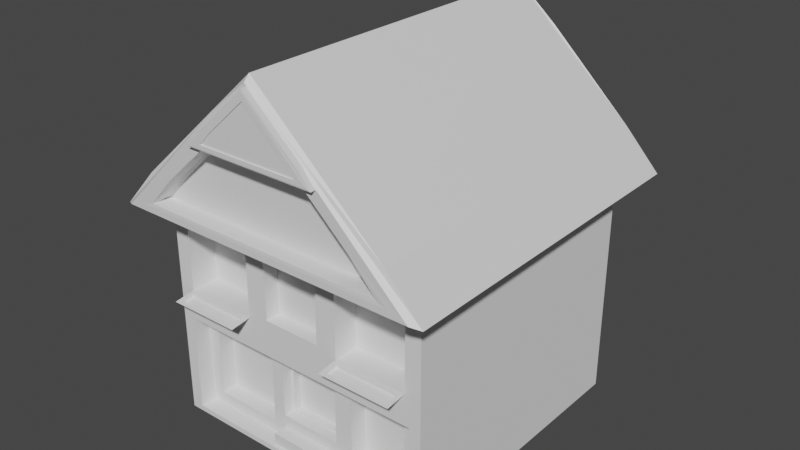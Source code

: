# Source: House.blend  (saved by Blender 2.82.7; exported with 4.5.12 LTS)
import bpy
from mathutils import Matrix  # noqa: F401  (used for matrix-valued properties, if any)

bpy.ops.wm.read_factory_settings(use_empty=True)
scene = bpy.context.scene
scene.name = 'Scene'

# ---- collections
col_collection = bpy.data.collections.new('Collection'); scene.collection.children.link(col_collection)

# ---- materials (node trees are filled in below, after node groups)
mat_roofdeco = bpy.data.materials.new('RoofDeco')
mat_roofdeco.use_transparent_shadow = False
mat_house = bpy.data.materials.new('House')
mat_house.use_transparent_shadow = False
mat_roof = bpy.data.materials.new('Roof')
mat_roof.use_transparent_shadow = False

# ---- material node trees
mat_roofdeco.use_nodes = True; mat_roofdeco.node_tree.nodes.clear()
_N = mat_roofdeco.node_tree.nodes; _L = mat_roofdeco.node_tree.links
n0 = _N.new('ShaderNodeOutputMaterial'); n0.name = 'Material Output'; n0.location = (300, 300)
n1 = _N.new('ShaderNodeBsdfPrincipled'); n1.name = 'Principled BSDF'; n1.location = (10, 300)
n1.distribution = 'GGX'
n1.subsurface_method = 'BURLEY'
n1.inputs[3].default_value = 1.45
n1.inputs[27].default_value = (0.0, 0.0, 0.0, 1.0)
n1.inputs[28].default_value = 1.0
_L.new(n1.outputs[0], n0.inputs[0])
n0.is_active_output = True
mat_house.use_nodes = True; mat_house.node_tree.nodes.clear()
_N = mat_house.node_tree.nodes; _L = mat_house.node_tree.links
n0 = _N.new('ShaderNodeOutputMaterial'); n0.name = 'Material Output'; n0.location = (300, 300)
n1 = _N.new('ShaderNodeBsdfPrincipled'); n1.name = 'Principled BSDF'; n1.location = (10, 300)
n1.distribution = 'GGX'
n1.subsurface_method = 'BURLEY'
n1.inputs[3].default_value = 1.45
n1.inputs[27].default_value = (0.0, 0.0, 0.0, 1.0)
n1.inputs[28].default_value = 1.0
_L.new(n1.outputs[0], n0.inputs[0])
n0.is_active_output = True
mat_roof.use_nodes = True; mat_roof.node_tree.nodes.clear()
_N = mat_roof.node_tree.nodes; _L = mat_roof.node_tree.links
n0 = _N.new('ShaderNodeOutputMaterial'); n0.name = 'Material Output'; n0.location = (300, 300)
n1 = _N.new('ShaderNodeBsdfPrincipled'); n1.name = 'Principled BSDF'; n1.location = (10, 300)
n1.distribution = 'GGX'
n1.subsurface_method = 'BURLEY'
n1.inputs[3].default_value = 1.45
n1.inputs[27].default_value = (0.0, 0.0, 0.0, 1.0)
n1.inputs[28].default_value = 1.0
_L.new(n1.outputs[0], n0.inputs[0])
n0.is_active_output = True

# ---- world
world_world = bpy.data.worlds.new('World'); scene.world = world_world
world_world.use_nodes = True; world_world.node_tree.nodes.clear()
_N = world_world.node_tree.nodes; _L = world_world.node_tree.links
n0 = _N.new('ShaderNodeOutputWorld'); n0.name = 'World Output'; n0.location = (300, 300)
n1 = _N.new('ShaderNodeBackground'); n1.name = 'Background'; n1.location = (10, 300)
n1.inputs[0].default_value = (0.05088, 0.05088, 0.05088, 1.0)
_L.new(n1.outputs[0], n0.inputs[0])
n0.is_active_output = True
world_world.color = (0.05088, 0.05088, 0.05088)
world_world.use_sun_shadow = False
world_world.sun_shadow_jitter_overblur = 0.0

# ---- meshes
me_cube_001 = bpy.data.meshes.new('Cube.001')
me_cube_001.from_pydata([(-1.58, -1.729, 0.05929), (-1.729, 1.729, -0.006845), (1.58, -1.729, 0.05929), (1.729, 1.729, -0.006845), (-1.58, -1.729, 1.276), (-1.729, 1.729, 1.508), (1.729, 1.729, 1.508), (1.58, -1.729, 1.276), (1.729, -1.729, 1.508), (1.729, -1.729, -0.006845), (-1.729, -1.729, -0.006845), (-1.729, -1.729, 1.508), (1.58, -1.516, 1.276), (1.58, -1.516, 0.05929), (-1.58, -1.516, 0.05929), (-1.58, -1.516, 1.276), (1.58, -1.516, 0.6675), (0.0, -1.516, 0.05929), (-1.58, -1.516, 0.6675), (0.0, -1.516, 1.276), (1.58, -1.516, 0.3634), (0.7899, -1.516, 0.05929), (-1.58, -1.516, 0.9716), (-0.7899, -1.516, 1.276), (1.58, -1.516, 0.9716), (-0.7899, -1.516, 0.05929), (-1.58, -1.516, 0.3634), (0.7899, -1.516, 1.276), (-0.5529, -1.516, 0.6675), (0.6232, -1.516, 0.6675), (0.0, -1.516, 0.3634), (0.6232, -1.516, 0.9716), (0.6232, -1.516, 0.3634), (-0.5529, -1.516, 0.3634), (-0.5529, -1.516, 0.9716), (1.58, -1.516, 0.2113), (1.185, -1.516, 0.05929), (-1.58, -1.516, 1.124), (-1.185, -1.516, 1.276), (1.58, -1.516, 0.8196), (-0.3949, -1.516, 0.05929), (-1.58, -1.516, 0.5155), (0.3949, -1.516, 1.276), (-1.422, -1.516, 0.6675), (0.3949, -1.516, 0.6675), (0.0, -1.516, 0.2113), (1.58, -1.516, 0.5155), (0.3949, -1.516, 0.05929), (-1.58, -1.516, 0.8196), (-0.3949, -1.516, 1.276), (1.58, -1.516, 1.124), (-1.185, -1.516, 0.05929), (-1.58, -1.516, 0.2113), (1.185, -1.516, 1.276), (-0.3949, -1.516, 0.6675), (1.352, -1.516, 0.6675), (0.0, -1.516, 1.124), (0.3949, -1.516, 0.9716), (1.352, -1.516, 0.9716), (0.6232, -1.516, 0.8196), (0.6232, -1.516, 1.124), (0.3949, -1.516, 0.3634), (1.352, -1.516, 0.3634), (0.6232, -1.516, 0.2113), (0.6232, -1.516, 0.5155), (-1.422, -1.516, 0.3634), (-0.3949, -1.516, 0.3634), (-0.5529, -1.516, 0.2113), (-0.5529, -1.516, 0.5155), (-1.422, -1.516, 0.9716), (-0.3949, -1.516, 0.9716), (-0.5529, -1.516, 0.8196), (-0.5529, -1.516, 1.124), (-0.3949, -1.516, 1.124), (-0.3949, -1.516, 0.8196), (-1.422, -1.516, 0.8196), (-0.3949, -1.516, 0.5155), (-0.3949, -1.516, 0.2113), (-1.422, -1.516, 0.2113), (1.352, -1.516, 0.5155), (1.352, -1.516, 0.2113), (0.3949, -1.516, 0.2113), (1.352, -1.516, 1.124), (1.352, -1.516, 0.8196), (0.3949, -1.516, 0.8196), (0.3949, -1.516, 1.124), (0.3949, -1.516, 0.5155), (-1.422, -1.516, 0.5155), (-1.422, -1.516, 1.124), (-0.5529, -1.315, 0.5155), (-0.5529, -1.315, 0.3634), (-0.5529, -1.315, 0.8196), (-0.5529, -1.315, 0.6675), (-0.5529, -1.315, 1.124), (-0.5529, -1.315, 0.9716), (-1.422, -1.315, 0.6675), (-1.422, -1.315, 0.3634), (-0.5529, -1.315, 0.2113), (-1.422, -1.315, 0.9716), (-1.422, -1.315, 0.8196), (-1.422, -1.315, 0.2113), (-1.422, -1.315, 0.5155), (-1.422, -1.315, 1.124), (-0.3949, -1.686, 0.05929), (0.0, -1.686, 0.05929), (0.0, -1.686, 0.2113), (0.3949, -1.686, 0.05929), (-0.3949, -1.686, 0.2113), (0.3949, -1.686, 0.2113), (0.3497, -1.385, 0.641), (0.6232, -1.29, 0.9716), (1.352, -1.29, 0.9716), (0.6232, -1.29, 0.6675), (0.0, -1.385, 0.3821), (0.0, -1.385, 1.052), (1.352, -1.29, 0.6675), (0.3497, -1.385, 0.9451), (0.3497, -1.385, 0.3821), (-0.3497, -1.385, 0.641), (-0.3497, -1.385, 0.3821), (-0.3497, -1.385, 0.9451), (-0.3497, -1.385, 1.052), (-0.3497, -1.385, 0.7931), (-0.3497, -1.385, 0.489), (0.3497, -1.385, 0.7931), (0.3497, -1.385, 1.052), (0.3949, -1.385, 0.5155), (0.3949, -1.385, 0.3634), (0.0, -1.385, 0.3634), (-0.3949, -1.385, 0.3634), (0.0, -1.385, 1.124), (-0.3949, -1.385, 1.124), (-0.3949, -1.385, 0.9716), (-0.3949, -1.385, 0.8196), (-0.3949, -1.385, 0.6675), (-0.3949, -1.385, 0.5155), (0.3949, -1.385, 0.8196), (0.3949, -1.385, 0.6675), (0.3949, -1.385, 0.9716), (0.3949, -1.385, 1.124), (0.3497, -1.385, 0.489), (0.3497, -1.288, 0.641), (0.0, -1.288, 0.641), (0.0, -1.288, 0.7931), (0.0, -1.288, 0.489), (0.0, -1.288, 0.3821), (0.0, -1.288, 1.052), (0.0, -1.288, 0.9451), (0.3497, -1.288, 0.9451), (-0.3497, -1.288, 0.641), (-0.3497, -1.288, 0.9451), (-0.3497, -1.288, 0.7931), (-0.3497, -1.288, 0.489), (0.3497, -1.288, 0.7931), (0.3497, -1.288, 0.489), (0.3497, -1.288, 0.3821), (-0.3497, -1.288, 0.3821), (-0.3497, -1.288, 1.052), (0.3497, -1.288, 1.052), (0.6232, -1.29, 0.8196), (0.6232, -1.29, 1.124), (1.352, -1.29, 0.3634), (0.6232, -1.29, 0.3634), (0.6232, -1.29, 0.5155), (0.6232, -1.29, 0.2113), (1.352, -1.29, 0.5155), (1.352, -1.29, 0.2113), (1.352, -1.29, 1.124), (1.352, -1.29, 0.8196)], [], [(1, 3, 9, 10), (4, 0, 14, 52, 26, 41, 18, 48, 22, 37, 15), (3, 6, 8, 9), (1, 5, 6, 3), (10, 11, 5, 1), (7, 2, 9, 8), (2, 0, 10, 9), (0, 4, 11, 10), (88, 38, 15, 37), (2, 7, 12, 50, 24, 39, 16, 46, 20, 35, 13), (7, 4, 15, 38, 23, 49, 19, 42, 27, 53, 12), (0, 2, 13, 36, 21, 47, 17, 40, 25, 51, 14), (87, 43, 18, 41), (44, 84, 136, 137), (85, 42, 19, 56), (56, 73, 131, 130), (31, 59, 159, 110), (82, 53, 27, 60), (81, 61, 30, 45), (82, 60, 160, 167), (60, 31, 110, 160), (78, 65, 26, 52), (77, 66, 33, 67), (76, 54, 28, 68), (75, 69, 22, 48), (74, 70, 34, 71), (73, 49, 23, 72), (70, 73, 72, 34), (66, 30, 128, 129), (56, 19, 49, 73), (54, 74, 71, 28), (54, 76, 135, 134), (30, 61, 127, 128), (43, 75, 48, 18), (28, 71, 91, 92), (72, 88, 102, 93), (66, 76, 68, 33), (70, 74, 133, 132), (76, 66, 129, 135), (40, 77, 67, 25), (81, 45, 105, 108), (45, 30, 66, 77), (51, 78, 52, 14), (25, 67, 78, 51), (67, 33, 90, 97), (83, 58, 111, 168), (20, 46, 79, 62), (46, 16, 55, 79), (36, 80, 63, 21), (13, 35, 80, 36), (35, 20, 62, 80), (47, 81, 108, 106), (21, 63, 81, 47), (63, 32, 61, 81), (63, 80, 166, 164), (24, 50, 82, 58), (50, 12, 53, 82), (29, 64, 163, 112), (16, 39, 83, 55), (39, 24, 58, 83), (74, 54, 134, 133), (29, 59, 84, 44), (59, 31, 57, 84), (57, 85, 139, 138), (31, 60, 85, 57), (60, 27, 42, 85), (85, 56, 130, 139), (32, 64, 86, 61), (64, 29, 44, 86), (65, 87, 41, 26), (65, 78, 100, 96), (43, 87, 101, 95), (69, 88, 37, 22), (33, 68, 89, 90), (72, 23, 38, 88), (92, 91, 99, 95), (91, 94, 98, 99), (97, 90, 96, 100), (90, 89, 101, 96), (89, 92, 95, 101), (94, 93, 102, 98), (68, 28, 92, 89), (75, 43, 95, 99), (88, 69, 98, 102), (34, 72, 93, 94), (69, 75, 99, 98), (71, 34, 94, 91), (78, 67, 97, 100), (87, 65, 96, 101), (104, 105, 107, 103), (106, 108, 105, 104), (17, 47, 106, 104), (45, 77, 107, 105), (40, 17, 104, 103), (77, 40, 103, 107), (122, 118, 149, 151), (116, 125, 158, 148), (121, 120, 150, 157), (125, 114, 146, 158), (114, 121, 157, 146), (124, 116, 148, 153), (119, 113, 145, 156), (109, 124, 153, 141), (113, 117, 155, 145), (118, 123, 152, 149), (73, 70, 132, 131), (61, 86, 126, 127), (84, 57, 138, 136), (86, 44, 137, 126), (117, 113, 128, 127), (113, 119, 129, 128), (121, 114, 130, 131), (120, 121, 131, 132), (118, 122, 133, 134), (122, 120, 132, 133), (119, 123, 135, 129), (123, 118, 134, 135), (124, 109, 137, 136), (116, 124, 136, 138), (114, 125, 139, 130), (125, 116, 138, 139), (140, 117, 127, 126), (109, 140, 126, 137), (154, 141, 142, 144), (153, 148, 147, 143), (147, 146, 157, 150), (142, 143, 151, 149), (143, 147, 150, 151), (145, 144, 152, 156), (144, 142, 149, 152), (141, 153, 143, 142), (148, 158, 146, 147), (155, 154, 144, 145), (117, 140, 154, 155), (120, 122, 151, 150), (140, 109, 141, 154), (123, 119, 156, 152), (168, 111, 110, 159), (166, 161, 162, 164), (165, 115, 112, 163), (161, 165, 163, 162), (111, 167, 160, 110), (115, 168, 159, 112), (58, 82, 167, 111), (80, 62, 161, 166), (64, 32, 162, 163), (62, 79, 165, 161), (32, 63, 164, 162), (79, 55, 115, 165), (55, 83, 168, 115), (59, 29, 112, 159), (4, 7, 8, 11), (6, 5, 11, 8)])
_uv = me_cube_001.uv_layers.new(name='UVMap')
_uv.uv.foreach_set('vector', [0.125, 0.5, 0.375, 0.5, 0.375, 0.75, 0.125, 0.75, 0.4272, 0.9892, 0.3807, 0.9892, 0.3807, 0.9892, 0.3865, 0.9892, 0.3923, 0.9892, 0.3981, 0.9892, 0.4039, 0.9892, 0.4097, 0.9892, 0.4155, 0.9892, 0.4214, 0.9892, 0.4272, 0.9892, 0.375, 0.5, 0.4329, 0.5, 0.4329, 0.75, 0.375, 0.75, 0.375, 0.25, 0.4329, 0.25, 0.4329, 0.5, 0.375, 0.5, 0.375, 0.0, 0.4329, 0.0, 0.4329, 0.25, 0.375, 0.25, 0.4272, 0.7608, 0.3807, 0.7608, 0.375, 0.75, 0.4329, 0.75, 0.3807, 0.7608, 0.3807, 0.9892, 0.375, 1.0, 0.375, 0.75, 0.3807, 0.9892, 0.4272, 0.9892, 0.4329, 1.0, 0.375, 1.0, 0.4214, 0.9607, 0.4272, 0.9607, 0.4272, 0.9892, 0.4214, 0.9892, 0.3807, 0.7608, 0.4272, 0.7608, 0.4272, 0.7608, 0.4214, 0.7608, 0.4155, 0.7608, 0.4097, 0.7608, 0.4039, 0.7608, 0.3981, 0.7608, 0.3923, 0.7608, 0.3865, 0.7608, 0.3807, 0.7608, 0.4272, 0.7608, 0.4272, 0.9892, 0.4272, 0.9892, 0.4272, 0.9607, 0.4272, 0.9321, 0.4272, 0.9036, 0.4272, 0.875, 0.4272, 0.8464, 0.4272, 0.8179, 0.4272, 0.7893, 0.4272, 0.7608, 0.3807, 0.9892, 0.3807, 0.7608, 0.3807, 0.7608, 0.3807, 0.7893, 0.3807, 0.8179, 0.3807, 0.8464, 0.3807, 0.875, 0.3807, 0.9036, 0.3807, 0.9321, 0.3807, 0.9607, 0.3807, 0.9892, 0.3981, 0.9607, 0.4039, 0.9607, 0.4039, 0.9892, 0.3981, 0.9892, 0.4039, 0.8464, 0.4097, 0.8464, 0.4097, 0.8464, 0.4039, 0.8464, 0.4214, 0.8464, 0.4272, 0.8464, 0.4272, 0.875, 0.4214, 0.875, 0.4214, 0.875, 0.4214, 0.9036, 0.4214, 0.9036, 0.4214, 0.875, 0.4155, 0.8179, 0.4097, 0.8179, 0.4097, 0.8179, 0.4155, 0.8179, 0.4214, 0.7893, 0.4272, 0.7893, 0.4272, 0.8179, 0.4214, 0.8179, 0.3865, 0.8464, 0.3923, 0.8464, 0.3923, 0.875, 0.3865, 0.875, 0.4214, 0.7893, 0.4214, 0.8179, 0.4214, 0.8179, 0.4214, 0.7893, 0.4214, 0.8179, 0.4155, 0.8179, 0.4155, 0.8179, 0.4214, 0.8179, 0.3865, 0.9607, 0.3923, 0.9607, 0.3923, 0.9892, 0.3865, 0.9892, 0.3865, 0.9036, 0.3923, 0.9036, 0.3923, 0.9321, 0.3865, 0.9321, 0.3981, 0.9036, 0.4039, 0.9036, 0.4039, 0.9321, 0.3981, 0.9321, 0.4097, 0.9607, 0.4155, 0.9607, 0.4155, 0.9892, 0.4097, 0.9892, 0.4097, 0.9036, 0.4155, 0.9036, 0.4155, 0.9321, 0.4097, 0.9321, 0.4214, 0.9036, 0.4272, 0.9036, 0.4272, 0.9321, 0.4214, 0.9321, 0.4155, 0.9036, 0.4214, 0.9036, 0.4214, 0.9321, 0.4155, 0.9321, 0.3923, 0.9036, 0.3923, 0.875, 0.3923, 0.875, 0.3923, 0.9036, 0.4214, 0.875, 0.4272, 0.875, 0.4272, 0.9036, 0.4214, 0.9036, 0.4039, 0.9036, 0.4097, 0.9036, 0.4097, 0.9321, 0.4039, 0.9321, 0.4039, 0.9036, 0.3981, 0.9036, 0.3981, 0.9036, 0.4039, 0.9036, 0.3923, 0.875, 0.3923, 0.8464, 0.3923, 0.8464, 0.3923, 0.875, 0.4039, 0.9607, 0.4097, 0.9607, 0.4097, 0.9892, 0.4039, 0.9892, 0.4039, 0.9321, 0.4097, 0.9321, 0.4097, 0.9321, 0.4039, 0.9321, 0.4214, 0.9321, 0.4214, 0.9607, 0.4214, 0.9607, 0.4214, 0.9321, 0.3923, 0.9036, 0.3981, 0.9036, 0.3981, 0.9321, 0.3923, 0.9321, 0.4155, 0.9036, 0.4097, 0.9036, 0.4097, 0.9036, 0.4155, 0.9036, 0.3981, 0.9036, 0.3923, 0.9036, 0.3923, 0.9036, 0.3981, 0.9036, 0.3807, 0.9036, 0.3865, 0.9036, 0.3865, 0.9321, 0.3807, 0.9321, 0.3865, 0.8464, 0.3865, 0.875, 0.3865, 0.875, 0.3865, 0.8464, 0.3865, 0.875, 0.3923, 0.875, 0.3923, 0.9036, 0.3865, 0.9036, 0.3807, 0.9607, 0.3865, 0.9607, 0.3865, 0.9892, 0.3807, 0.9892, 0.3807, 0.9321, 0.3865, 0.9321, 0.3865, 0.9607, 0.3807, 0.9607, 0.3865, 0.9321, 0.3923, 0.9321, 0.3923, 0.9321, 0.3865, 0.9321, 0.4097, 0.7893, 0.4155, 0.7893, 0.4155, 0.7893, 0.4097, 0.7893, 0.3923, 0.7608, 0.3981, 0.7608, 0.3981, 0.7893, 0.3923, 0.7893, 0.3981, 0.7608, 0.4039, 0.7608, 0.4039, 0.7893, 0.3981, 0.7893, 0.3807, 0.7893, 0.3865, 0.7893, 0.3865, 0.8179, 0.3807, 0.8179, 0.3807, 0.7608, 0.3865, 0.7608, 0.3865, 0.7893, 0.3807, 0.7893, 0.3865, 0.7608, 0.3923, 0.7608, 0.3923, 0.7893, 0.3865, 0.7893, 0.3807, 0.8464, 0.3865, 0.8464, 0.3865, 0.8464, 0.3807, 0.8464, 0.3807, 0.8179, 0.3865, 0.8179, 0.3865, 0.8464, 0.3807, 0.8464, 0.3865, 0.8179, 0.3923, 0.8179, 0.3923, 0.8464, 0.3865, 0.8464, 0.3865, 0.8179, 0.3865, 0.7893, 0.3865, 0.7893, 0.3865, 0.8179, 0.4155, 0.7608, 0.4214, 0.7608, 0.4214, 0.7893, 0.4155, 0.7893, 0.4214, 0.7608, 0.4272, 0.7608, 0.4272, 0.7893, 0.4214, 0.7893, 0.4039, 0.8179, 0.3981, 0.8179, 0.3981, 0.8179, 0.4039, 0.8179, 0.4039, 0.7608, 0.4097, 0.7608, 0.4097, 0.7893, 0.4039, 0.7893, 0.4097, 0.7608, 0.4155, 0.7608, 0.4155, 0.7893, 0.4097, 0.7893, 0.4097, 0.9036, 0.4039, 0.9036, 0.4039, 0.9036, 0.4097, 0.9036, 0.4039, 0.8179, 0.4097, 0.8179, 0.4097, 0.8464, 0.4039, 0.8464, 0.4097, 0.8179, 0.4155, 0.8179, 0.4155, 0.8464, 0.4097, 0.8464, 0.4155, 0.8464, 0.4214, 0.8464, 0.4214, 0.8464, 0.4155, 0.8464, 0.4155, 0.8179, 0.4214, 0.8179, 0.4214, 0.8464, 0.4155, 0.8464, 0.4214, 0.8179, 0.4272, 0.8179, 0.4272, 0.8464, 0.4214, 0.8464, 0.4214, 0.8464, 0.4214, 0.875, 0.4214, 0.875, 0.4214, 0.8464, 0.3923, 0.8179, 0.3981, 0.8179, 0.3981, 0.8464, 0.3923, 0.8464, 0.3981, 0.8179, 0.4039, 0.8179, 0.4039, 0.8464, 0.3981, 0.8464, 0.3923, 0.9607, 0.3981, 0.9607, 0.3981, 0.9892, 0.3923, 0.9892, 0.3923, 0.9607, 0.3865, 0.9607, 0.3865, 0.9607, 0.3923, 0.9607, 0.4039, 0.9607, 0.3981, 0.9607, 0.3981, 0.9607, 0.4039, 0.9607, 0.4155, 0.9607, 0.4214, 0.9607, 0.4214, 0.9892, 0.4155, 0.9892, 0.3923, 0.9321, 0.3981, 0.9321, 0.3981, 0.9321, 0.3923, 0.9321, 0.4214, 0.9321, 0.4272, 0.9321, 0.4272, 0.9607, 0.4214, 0.9607, 0.4039, 0.9321, 0.4097, 0.9321, 0.4097, 0.9607, 0.4039, 0.9607, 0.4097, 0.9321, 0.4155, 0.9321, 0.4155, 0.9607, 0.4097, 0.9607, 0.3865, 0.9321, 0.3923, 0.9321, 0.3923, 0.9607, 0.3865, 0.9607, 0.3923, 0.9321, 0.3981, 0.9321, 0.3981, 0.9607, 0.3923, 0.9607, 0.3981, 0.9321, 0.4039, 0.9321, 0.4039, 0.9607, 0.3981, 0.9607, 0.4155, 0.9321, 0.4214, 0.9321, 0.4214, 0.9607, 0.4155, 0.9607, 0.3981, 0.9321, 0.4039, 0.9321, 0.4039, 0.9321, 0.3981, 0.9321, 0.4097, 0.9607, 0.4039, 0.9607, 0.4039, 0.9607, 0.4097, 0.9607, 0.4214, 0.9607, 0.4155, 0.9607, 0.4155, 0.9607, 0.4214, 0.9607, 0.4155, 0.9321, 0.4214, 0.9321, 0.4214, 0.9321, 0.4155, 0.9321, 0.4155, 0.9607, 0.4097, 0.9607, 0.4097, 0.9607, 0.4155, 0.9607, 0.4097, 0.9321, 0.4155, 0.9321, 0.4155, 0.9321, 0.4097, 0.9321, 0.3865, 0.9607, 0.3865, 0.9321, 0.3865, 0.9321, 0.3865, 0.9607, 0.3981, 0.9607, 0.3923, 0.9607, 0.3923, 0.9607, 0.3981, 0.9607, 0.3807, 0.875, 0.3865, 0.875, 0.3865, 0.9036, 0.3807, 0.9036, 0.3807, 0.8464, 0.3865, 0.8464, 0.3865, 0.875, 0.3807, 0.875, 0.3807, 0.875, 0.3807, 0.8464, 0.3807, 0.8464, 0.3807, 0.875, 0.3865, 0.875, 0.3865, 0.9036, 0.3865, 0.9036, 0.3865, 0.875, 0.3807, 0.9036, 0.3807, 0.875, 0.3807, 0.875, 0.3807, 0.9036, 0.3865, 0.9036, 0.3807, 0.9036, 0.3807, 0.9036, 0.3865, 0.9036, 0.4097, 0.9003, 0.4039, 0.9003, 0.4039, 0.9003, 0.4097, 0.9003, 0.4155, 0.8497, 0.4196, 0.8497, 0.4196, 0.8497, 0.4155, 0.8497, 0.4196, 0.9003, 0.4155, 0.9003, 0.4155, 0.9003, 0.4196, 0.9003, 0.4196, 0.8497, 0.4196, 0.875, 0.4196, 0.875, 0.4196, 0.8497, 0.4196, 0.875, 0.4196, 0.9003, 0.4196, 0.9003, 0.4196, 0.875, 0.4097, 0.8497, 0.4155, 0.8497, 0.4155, 0.8497, 0.4097, 0.8497, 0.394, 0.9003, 0.394, 0.875, 0.394, 0.875, 0.394, 0.9003, 0.4039, 0.8497, 0.4097, 0.8497, 0.4097, 0.8497, 0.4039, 0.8497, 0.394, 0.875, 0.394, 0.8497, 0.394, 0.8497, 0.394, 0.875, 0.4039, 0.9003, 0.3981, 0.9003, 0.3981, 0.9003, 0.4039, 0.9003, 0.4214, 0.9036, 0.4155, 0.9036, 0.4155, 0.9036, 0.4214, 0.9036, 0.3923, 0.8464, 0.3981, 0.8464, 0.3981, 0.8464, 0.3923, 0.8464, 0.4097, 0.8464, 0.4155, 0.8464, 0.4155, 0.8464, 0.4097, 0.8464, 0.3981, 0.8464, 0.4039, 0.8464, 0.4039, 0.8464, 0.3981, 0.8464, 0.394, 0.8497, 0.394, 0.875, 0.3923, 0.875, 0.3923, 0.8464, 0.394, 0.875, 0.394, 0.9003, 0.3923, 0.9036, 0.3923, 0.875, 0.4196, 0.9003, 0.4196, 0.875, 0.4214, 0.875, 0.4214, 0.9036, 0.4155, 0.9003, 0.4196, 0.9003, 0.4214, 0.9036, 0.4155, 0.9036, 0.4039, 0.9003, 0.4097, 0.9003, 0.4097, 0.9036, 0.4039, 0.9036, 0.4097, 0.9003, 0.4155, 0.9003, 0.4155, 0.9036, 0.4097, 0.9036, 0.394, 0.9003, 0.3981, 0.9003, 0.3981, 0.9036, 0.3923, 0.9036, 0.3981, 0.9003, 0.4039, 0.9003, 0.4039, 0.9036, 0.3981, 0.9036, 0.4097, 0.8497, 0.4039, 0.8497, 0.4039, 0.8464, 0.4097, 0.8464, 0.4155, 0.8497, 0.4097, 0.8497, 0.4097, 0.8464, 0.4155, 0.8464, 0.4196, 0.875, 0.4196, 0.8497, 0.4214, 0.8464, 0.4214, 0.875, 0.4196, 0.8497, 0.4155, 0.8497, 0.4155, 0.8464, 0.4214, 0.8464, 0.3981, 0.8497, 0.394, 0.8497, 0.3923, 0.8464, 0.3981, 0.8464, 0.4039, 0.8497, 0.3981, 0.8497, 0.3981, 0.8464, 0.4039, 0.8464, 0.3981, 0.8497, 0.4039, 0.8497, 0.4039, 0.875, 0.3981, 0.875, 0.4097, 0.8497, 0.4155, 0.8497, 0.4155, 0.875, 0.4097, 0.875, 0.4155, 0.875, 0.4196, 0.875, 0.4196, 0.9003, 0.4155, 0.9003, 0.4039, 0.875, 0.4097, 0.875, 0.4097, 0.9003, 0.4039, 0.9003, 0.4097, 0.875, 0.4155, 0.875, 0.4155, 0.9003, 0.4097, 0.9003, 0.394, 0.875, 0.3981, 0.875, 0.3981, 0.9003, 0.394, 0.9003, 0.3981, 0.875, 0.4039, 0.875, 0.4039, 0.9003, 0.3981, 0.9003, 0.4039, 0.8497, 0.4097, 0.8497, 0.4097, 0.875, 0.4039, 0.875, 0.4155, 0.8497, 0.4196, 0.8497, 0.4196, 0.875, 0.4155, 0.875, 0.394, 0.8497, 0.3981, 0.8497, 0.3981, 0.875, 0.394, 0.875, 0.394, 0.8497, 0.3981, 0.8497, 0.3981, 0.8497, 0.394, 0.8497, 0.4155, 0.9003, 0.4097, 0.9003, 0.4097, 0.9003, 0.4155, 0.9003, 0.3981, 0.8497, 0.4039, 0.8497, 0.4039, 0.8497, 0.3981, 0.8497, 0.3981, 0.9003, 0.394, 0.9003, 0.394, 0.9003, 0.3981, 0.9003, 0.4097, 0.7893, 0.4155, 0.7893, 0.4155, 0.8179, 0.4097, 0.8179, 0.3865, 0.7893, 0.3923, 0.7893, 0.3923, 0.8179, 0.3865, 0.8179, 0.3981, 0.7893, 0.4039, 0.7893, 0.4039, 0.8179, 0.3981, 0.8179, 0.3923, 0.7893, 0.3981, 0.7893, 0.3981, 0.8179, 0.3923, 0.8179, 0.4155, 0.7893, 0.4214, 0.7893, 0.4214, 0.8179, 0.4155, 0.8179, 0.4039, 0.7893, 0.4097, 0.7893, 0.4097, 0.8179, 0.4039, 0.8179, 0.4155, 0.7893, 0.4214, 0.7893, 0.4214, 0.7893, 0.4155, 0.7893, 0.3865, 0.7893, 0.3923, 0.7893, 0.3923, 0.7893, 0.3865, 0.7893, 0.3981, 0.8179, 0.3923, 0.8179, 0.3923, 0.8179, 0.3981, 0.8179, 0.3923, 0.7893, 0.3981, 0.7893, 0.3981, 0.7893, 0.3923, 0.7893, 0.3923, 0.8179, 0.3865, 0.8179, 0.3865, 0.8179, 0.3923, 0.8179, 0.3981, 0.7893, 0.4039, 0.7893, 0.4039, 0.7893, 0.3981, 0.7893, 0.4039, 0.7893, 0.4097, 0.7893, 0.4097, 0.7893, 0.4039, 0.7893, 0.4097, 0.8179, 0.4039, 0.8179, 0.4039, 0.8179, 0.4097, 0.8179, 0.4272, 0.9892, 0.4272, 0.7608, 0.4329, 0.75, 0.4329, 1.0, 0.4329, 0.5, 0.4329, 0.25, 0.4329, 0.0, 0.4329, 0.75])
me_cube_001.use_remesh_fix_poles = True
me_cube_001.use_remesh_preserve_attributes = False
me_cube_001.use_mirror_x = True
me_cube_001.update()
me_cube_002 = bpy.data.meshes.new('Cube.002')
me_cube_002.from_pydata([(-1.729, -1.729, 2.844), (-1.729, 1.729, 2.844), (1.729, -1.729, 2.844), (1.729, 1.729, 2.844), (-1.729, 1.729, 1.508), (1.729, 1.729, 1.508), (1.729, -1.729, 1.508), (-1.729, -1.729, 1.508), (-1.729, -1.729, 2.722), (-1.729, 1.729, 2.722), (1.729, 1.729, 2.722), (1.729, -1.729, 2.722), (1.729, -1.729, 2.124), (0.0, -1.729, 1.508), (-1.729, -1.729, 2.124), (0.0, -1.729, 2.722), (1.729, -1.729, 1.816), (-0.8646, -1.729, 1.508), (-1.729, -1.729, 2.432), (-0.8646, -1.729, 2.722), (1.729, -1.729, 2.432), (0.8646, -1.729, 1.508), (-1.729, -1.729, 1.816), (0.8646, -1.729, 2.722), (-0.6271, -1.729, 2.124), (0.6271, -1.729, 2.124), (0.6271, -1.729, 2.432), (0.6271, -1.729, 1.816), (-0.6271, -1.729, 1.816), (-0.6271, -1.729, 2.432), (1.729, -1.729, 1.662), (-1.297, -1.729, 1.508), (-1.729, -1.729, 2.586), (-1.297, -1.729, 2.722), (1.729, -1.729, 2.278), (0.4323, -1.729, 1.508), (-1.729, -1.729, 1.97), (0.4323, -1.729, 2.722), (-1.534, -1.729, 2.124), (0.4323, -1.729, 2.124), (0.0, -1.729, 1.728), (1.729, -1.729, 1.97), (-0.4323, -1.729, 1.508), (-1.729, -1.729, 2.278), (-0.4323, -1.729, 2.722), (1.729, -1.729, 2.586), (1.297, -1.729, 1.508), (-1.729, -1.729, 1.662), (1.297, -1.729, 2.722), (-0.3667, -1.729, 2.124), (1.534, -1.729, 2.124), (0.0, -1.729, 2.586), (0.4323, -1.729, 2.432), (1.534, -1.729, 2.432), (0.6271, -1.729, 2.278), (0.6271, -1.729, 2.586), (0.4323, -1.729, 1.816), (1.534, -1.729, 1.816), (0.6836, -1.785, 1.656), (0.6271, -1.729, 1.97), (-1.534, -1.729, 1.816), (-0.3667, -1.729, 1.816), (-0.6836, -1.785, 1.656), (-0.6271, -1.729, 1.97), (-1.534, -1.729, 2.432), (-0.3667, -1.729, 2.432), (-0.6271, -1.729, 2.278), (-0.6271, -1.729, 2.586), (-0.3667, -1.729, 2.521), (-0.3667, -1.729, 2.278), (-1.534, -1.729, 2.278), (-0.3667, -1.729, 1.97), (-0.3667, -1.729, 1.728), (-1.478, -1.785, 1.656), (1.534, -1.729, 1.97), (1.478, -1.785, 1.656), (0.3667, -1.729, 1.728), (1.534, -1.729, 2.586), (1.534, -1.729, 2.278), (0.4323, -1.729, 2.278), (0.3667, -1.729, 2.521), (0.4323, -1.729, 1.97), (-1.534, -1.729, 1.97), (-1.534, -1.729, 2.586), (-0.6271, -1.382, 1.97), (-0.6271, -1.382, 1.816), (-0.6271, -1.382, 2.278), (-0.6271, -1.382, 2.124), (-0.6271, -1.382, 2.586), (-0.6271, -1.382, 2.432), (-1.534, -1.382, 2.124), (-1.534, -1.382, 1.816), (-0.6271, -1.382, 1.662), (-1.534, -1.382, 2.432), (-1.534, -1.382, 2.278), (-1.534, -1.382, 1.662), (-1.534, -1.382, 1.97), (-1.534, -1.382, 2.586), (1.534, -1.416, 2.124), (0.6271, -1.416, 2.124), (1.534, -1.416, 2.432), (0.6271, -1.416, 2.432), (0.6271, -1.416, 2.278), (0.6271, -1.416, 2.586), (1.534, -1.416, 1.816), (0.6271, -1.416, 1.816), (0.6271, -1.416, 1.97), (0.6271, -1.416, 1.662), (1.534, -1.416, 1.97), (1.534, -1.416, 1.662), (1.534, -1.416, 2.586), (1.534, -1.416, 2.278), (1.297, -1.865, 1.54), (0.8646, -1.865, 1.54), (0.6836, -1.933, 1.638), (-0.6836, -1.933, 1.638), (-0.8646, -1.865, 1.54), (-1.297, -1.865, 1.54), (-1.478, -1.933, 1.638), (1.478, -1.933, 1.638), (-0.6271, -1.729, 1.662), (-1.534, -1.729, 1.662), (1.534, -1.729, 1.662), (0.6271, -1.729, 1.662), (-0.6271, -1.989, 1.631), (-1.534, -1.989, 1.631), (1.534, -1.989, 1.631), (0.6271, -1.989, 1.631), (-0.6836, -1.781, 1.619), (-1.478, -1.781, 1.619), (1.478, -1.781, 1.619), (0.6836, -1.781, 1.619), (-0.6836, -1.929, 1.601), (-1.478, -1.929, 1.601), (1.478, -1.929, 1.601), (0.6836, -1.929, 1.601), (0.0, -1.729, 2.521), (-0.4323, -1.729, 2.586), (-0.4323, -1.729, 2.432), (-0.4323, -1.729, 2.278), (-0.4323, -1.729, 2.124), (-0.4323, -1.729, 1.97), (-0.4323, -1.729, 1.816), (0.0, -1.729, 1.662), (-0.4323, -1.729, 1.662), (0.4323, -1.729, 1.662), (0.3667, -1.729, 1.816), (0.3667, -1.729, 2.278), (0.3667, -1.729, 2.124), (0.3667, -1.729, 2.432), (0.4323, -1.729, 2.586), (0.3667, -1.729, 1.97), (0.3667, -1.533, 2.124), (0.0, -1.533, 2.124), (0.0, -1.533, 2.278), (0.0, -1.533, 1.97), (0.0, -1.533, 1.816), (0.0, -1.533, 2.521), (0.0, -1.533, 2.432), (0.3667, -1.533, 2.432), (0.3667, -1.533, 1.816), (0.0, -1.533, 1.728), (-0.3667, -1.533, 2.124), (-0.3667, -1.533, 1.816), (-0.3667, -1.533, 2.432), (-0.3667, -1.533, 2.278), (-0.3667, -1.533, 1.97), (0.3667, -1.533, 2.278), (0.3667, -1.533, 1.97), (-0.3667, -1.533, 2.521), (-0.3667, -1.533, 1.728), (0.3667, -1.533, 1.728), (0.3667, -1.533, 2.521), (-1.912, -1.827, 2.718), (-1.912, -1.827, 2.853), (-1.912, 1.997, 2.853), (1.912, 1.997, 2.853), (1.912, -1.827, 2.853), (-1.912, 1.997, 2.718), (1.912, 1.997, 2.718), (1.912, -1.827, 2.718), (-1.434, -1.827, 2.718), (0.478, -1.827, 2.718), (1.261e-09, -1.827, 2.718), (-0.478, -1.827, 2.718), (-0.956, -1.827, 2.718), (1.434, -1.827, 2.718), (0.956, -1.827, 2.718)], [], [(15, 37, 182, 183), (33, 19, 185, 181), (1, 3, 176, 175), (2, 0, 174, 177), (3, 1, 0, 2), (31, 7, 4, 5, 6, 46, 21, 35, 13, 42, 17), (83, 33, 8, 32), (5, 10, 11, 45, 20, 34, 12, 41, 16, 30, 6), (4, 9, 10, 5), (7, 47, 22, 36, 14, 43, 18, 32, 8, 9, 4), (82, 38, 14, 36), (71, 61, 163, 166), (150, 37, 15, 51), (147, 149, 159, 167), (122, 57, 104, 109), (77, 48, 23, 55), (65, 69, 165, 164), (53, 77, 110, 100), (26, 54, 102, 101), (121, 60, 22, 47), (144, 142, 28, 120), (141, 140, 24, 63), (70, 64, 18, 43), (139, 138, 29, 66), (137, 44, 19, 67), (138, 137, 67, 29), (148, 147, 167, 152), (51, 15, 44, 137), (140, 139, 66, 24), (69, 49, 162, 165), (76, 146, 160, 171), (38, 70, 43, 14), (120, 28, 85, 92), (60, 121, 95, 91), (142, 141, 63, 28), (68, 65, 164, 169), (40, 76, 171, 161), (42, 144, 120, 17), (13, 143, 144, 42), (151, 148, 152, 168), (31, 121, 47, 7), (31, 17, 116, 117), (38, 82, 96, 90), (77, 55, 103, 110), (16, 41, 74, 57), (41, 12, 50, 74), (123, 21, 113, 127), (6, 30, 122, 46), (30, 16, 57, 122), (35, 145, 143, 13), (21, 123, 145, 35), (123, 27, 56, 145), (55, 26, 101, 103), (20, 45, 77, 53), (45, 11, 48, 77), (78, 53, 100, 111), (12, 34, 78, 50), (34, 20, 53, 78), (136, 68, 169, 157), (25, 54, 79, 39), (54, 26, 52, 79), (61, 72, 170, 163), (26, 55, 150, 52), (55, 23, 37, 150), (146, 151, 168, 160), (27, 59, 81, 56), (59, 25, 39, 81), (60, 82, 36, 22), (28, 63, 84, 85), (121, 120, 92, 95), (64, 83, 32, 18), (82, 60, 91, 96), (67, 19, 33, 83), (87, 86, 94, 90), (86, 89, 93, 94), (92, 85, 91, 95), (85, 84, 96, 91), (84, 87, 90, 96), (89, 88, 97, 93), (67, 83, 97, 88), (24, 66, 86, 87), (63, 24, 87, 84), (70, 38, 90, 94), (83, 64, 93, 97), (29, 67, 88, 89), (64, 70, 94, 93), (66, 29, 89, 86), (111, 100, 101, 102), (109, 104, 105, 107), (108, 98, 99, 106), (104, 108, 106, 105), (100, 110, 103, 101), (98, 111, 102, 99), (59, 27, 105, 106), (57, 74, 108, 104), (27, 123, 107, 105), (74, 50, 98, 108), (50, 78, 111, 98), (54, 25, 99, 102), (25, 59, 106, 99), (123, 122, 109, 107), (116, 124, 125, 117), (112, 126, 127, 113), (21, 46, 112, 113), (58, 114, 135, 131), (46, 122, 126, 112), (115, 62, 128, 132), (121, 31, 117, 125), (17, 120, 124, 116), (73, 62, 120, 121), (58, 75, 122, 123), (115, 118, 125, 124), (119, 114, 127, 126), (114, 58, 123, 127), (118, 73, 121, 125), (62, 115, 124, 120), (75, 119, 126, 122), (128, 129, 133, 132), (130, 131, 135, 134), (118, 115, 132, 133), (62, 73, 129, 128), (119, 75, 130, 134), (73, 118, 133, 129), (114, 119, 134, 135), (75, 58, 131, 130), (68, 136, 51, 137), (65, 68, 137, 138), (49, 69, 139, 140), (69, 65, 138, 139), (61, 71, 141, 142), (71, 49, 140, 141), (40, 72, 144, 143), (72, 61, 142, 144), (76, 40, 143, 145), (146, 76, 145, 56), (147, 148, 39, 79), (149, 147, 79, 52), (136, 80, 150, 51), (80, 149, 52, 150), (151, 146, 56, 81), (148, 151, 81, 39), (168, 152, 153, 155), (167, 159, 158, 154), (171, 160, 156, 161), (158, 157, 169, 164), (153, 154, 165, 162), (154, 158, 164, 165), (156, 155, 166, 163), (155, 153, 162, 166), (161, 156, 163, 170), (152, 167, 154, 153), (159, 172, 157, 158), (160, 168, 155, 156), (80, 136, 157, 172), (49, 71, 166, 162), (149, 80, 172, 159), (72, 40, 161, 170), (173, 174, 175, 178), (178, 175, 176, 179), (179, 176, 177, 180), (180, 177, 174, 173, 181, 185, 184, 183, 182, 187, 186), (48, 11, 180, 186), (8, 33, 181, 173), (19, 44, 184, 185), (11, 10, 179, 180), (3, 2, 177, 176), (10, 9, 178, 179), (37, 23, 187, 182), (0, 1, 175, 174), (9, 8, 173, 178), (44, 15, 183, 184), (23, 48, 186, 187)])
_uv = me_cube_002.uv_layers.new(name='UVMap')
_uv.uv.foreach_set('vector', [0.4799, 0.875, 0.4799, 0.8438, 0.4799, 0.8438, 0.4799, 0.875, 0.4799, 0.9688, 0.4799, 0.9375, 0.4799, 0.9375, 0.4799, 0.9688, 0.875, 0.5, 0.625, 0.5, 0.625, 0.5, 0.875, 0.5, 0.625, 0.75, 0.875, 0.75, 0.875, 0.75, 0.625, 0.75, 0.625, 0.5, 0.875, 0.5, 0.875, 0.75, 0.625, 0.75, 0.4329, 0.9688, 0.4329, 0.0, 0.4329, 0.25, 0.4329, 0.5, 0.4329, 0.75, 0.4329, 0.7812, 0.4329, 0.8125, 0.4329, 0.8438, 0.4329, 0.875, 0.4329, 0.9062, 0.4329, 0.9375, 0.474, 0.9688, 0.4799, 0.9688, 0.4799, 1.0, 0.474, 1.0, 0.4329, 0.5, 0.4799, 0.5, 0.4799, 0.75, 0.474, 0.75, 0.4682, 0.75, 0.4623, 0.75, 0.4564, 0.75, 0.4505, 0.75, 0.4446, 0.75, 0.4387, 0.75, 0.4329, 0.75, 0.4329, 0.25, 0.4799, 0.25, 0.4799, 0.5, 0.4329, 0.5, 0.4329, 0.0, 0.4387, 0.0, 0.4446, 0.0, 0.4505, 0.0, 0.4564, 0.0, 0.4623, 0.0, 0.4682, 0.0, 0.474, 0.0, 0.4799, 0.0, 0.4799, 0.25, 0.4329, 0.25, 0.4505, 0.9688, 0.4564, 0.9688, 0.4564, 1.0, 0.4505, 1.0, 0.4505, 0.9015, 0.4446, 0.9015, 0.4446, 0.9015, 0.4505, 0.9015, 0.474, 0.8438, 0.4799, 0.8438, 0.4799, 0.875, 0.474, 0.875, 0.4623, 0.8485, 0.4682, 0.8485, 0.4682, 0.8485, 0.4623, 0.8485, 0.4387, 0.7812, 0.4446, 0.7812, 0.4446, 0.7812, 0.4387, 0.7812, 0.474, 0.7812, 0.4799, 0.7812, 0.4799, 0.8125, 0.474, 0.8125, 0.4682, 0.9015, 0.4623, 0.9015, 0.4623, 0.9015, 0.4682, 0.9015, 0.4682, 0.7812, 0.474, 0.7812, 0.474, 0.7812, 0.4682, 0.7812, 0.4682, 0.8125, 0.4623, 0.8125, 0.4623, 0.8125, 0.4682, 0.8125, 0.4387, 0.9688, 0.4446, 0.9688, 0.4446, 1.0, 0.4387, 1.0, 0.4387, 0.9062, 0.4446, 0.9062, 0.4446, 0.9375, 0.4387, 0.9375, 0.4505, 0.9062, 0.4564, 0.9062, 0.4564, 0.9375, 0.4505, 0.9375, 0.4623, 0.9688, 0.4682, 0.9688, 0.4682, 1.0, 0.4623, 1.0, 0.4623, 0.9062, 0.4682, 0.9062, 0.4682, 0.9375, 0.4623, 0.9375, 0.474, 0.9062, 0.4799, 0.9062, 0.4799, 0.9375, 0.474, 0.9375, 0.4682, 0.9062, 0.474, 0.9062, 0.474, 0.9375, 0.4682, 0.9375, 0.4564, 0.8485, 0.4623, 0.8485, 0.4623, 0.8485, 0.4564, 0.8485, 0.474, 0.875, 0.4799, 0.875, 0.4799, 0.9062, 0.474, 0.9062, 0.4564, 0.9062, 0.4623, 0.9062, 0.4623, 0.9375, 0.4564, 0.9375, 0.4623, 0.9015, 0.4564, 0.9015, 0.4564, 0.9015, 0.4623, 0.9015, 0.4413, 0.8485, 0.4446, 0.8485, 0.4446, 0.8485, 0.4413, 0.8485, 0.4564, 0.9688, 0.4623, 0.9688, 0.4623, 1.0, 0.4564, 1.0, 0.4387, 0.9375, 0.4446, 0.9375, 0.4446, 0.9375, 0.4387, 0.9375, 0.4446, 0.9688, 0.4387, 0.9688, 0.4387, 0.9688, 0.4446, 0.9688, 0.4446, 0.9062, 0.4505, 0.9062, 0.4505, 0.9375, 0.4446, 0.9375, 0.4715, 0.9015, 0.4682, 0.9015, 0.4682, 0.9015, 0.4715, 0.9015, 0.4413, 0.875, 0.4413, 0.8485, 0.4413, 0.8485, 0.4413, 0.875, 0.4329, 0.9062, 0.4387, 0.9062, 0.4387, 0.9375, 0.4329, 0.9375, 0.4329, 0.875, 0.4387, 0.875, 0.4387, 0.9062, 0.4329, 0.9062, 0.4505, 0.8485, 0.4564, 0.8485, 0.4564, 0.8485, 0.4505, 0.8485, 0.4329, 0.9688, 0.4387, 0.9688, 0.4387, 1.0, 0.4329, 1.0, 0.4329, 0.9688, 0.4329, 0.9375, 0.4329, 0.9375, 0.4329, 0.9688, 0.4564, 0.9688, 0.4505, 0.9688, 0.4505, 0.9688, 0.4564, 0.9688, 0.474, 0.7812, 0.474, 0.8125, 0.474, 0.8125, 0.474, 0.7812, 0.4446, 0.75, 0.4505, 0.75, 0.4505, 0.7812, 0.4446, 0.7812, 0.4505, 0.75, 0.4564, 0.75, 0.4564, 0.7812, 0.4505, 0.7812, 0.4387, 0.8125, 0.4329, 0.8125, 0.4329, 0.8125, 0.4387, 0.8125, 0.4329, 0.75, 0.4387, 0.75, 0.4387, 0.7812, 0.4329, 0.7812, 0.4387, 0.75, 0.4446, 0.75, 0.4446, 0.7812, 0.4387, 0.7812, 0.4329, 0.8438, 0.4387, 0.8438, 0.4387, 0.875, 0.4329, 0.875, 0.4329, 0.8125, 0.4387, 0.8125, 0.4387, 0.8438, 0.4329, 0.8438, 0.4387, 0.8125, 0.4446, 0.8125, 0.4446, 0.8438, 0.4387, 0.8438, 0.474, 0.8125, 0.4682, 0.8125, 0.4682, 0.8125, 0.474, 0.8125, 0.4682, 0.75, 0.474, 0.75, 0.474, 0.7812, 0.4682, 0.7812, 0.474, 0.75, 0.4799, 0.75, 0.4799, 0.7812, 0.474, 0.7812, 0.4623, 0.7812, 0.4682, 0.7812, 0.4682, 0.7812, 0.4623, 0.7812, 0.4564, 0.75, 0.4623, 0.75, 0.4623, 0.7812, 0.4564, 0.7812, 0.4623, 0.75, 0.4682, 0.75, 0.4682, 0.7812, 0.4623, 0.7812, 0.4715, 0.875, 0.4715, 0.9015, 0.4715, 0.9015, 0.4715, 0.875, 0.4564, 0.8125, 0.4623, 0.8125, 0.4623, 0.8438, 0.4564, 0.8438, 0.4623, 0.8125, 0.4682, 0.8125, 0.4682, 0.8438, 0.4623, 0.8438, 0.4446, 0.9015, 0.4413, 0.9015, 0.4413, 0.9015, 0.4446, 0.9015, 0.4682, 0.8125, 0.474, 0.8125, 0.474, 0.8438, 0.4682, 0.8438, 0.474, 0.8125, 0.4799, 0.8125, 0.4799, 0.8438, 0.474, 0.8438, 0.4446, 0.8485, 0.4505, 0.8485, 0.4505, 0.8485, 0.4446, 0.8485, 0.4446, 0.8125, 0.4505, 0.8125, 0.4505, 0.8438, 0.4446, 0.8438, 0.4505, 0.8125, 0.4564, 0.8125, 0.4564, 0.8438, 0.4505, 0.8438, 0.4446, 0.9688, 0.4505, 0.9688, 0.4505, 1.0, 0.4446, 1.0, 0.4446, 0.9375, 0.4505, 0.9375, 0.4505, 0.9375, 0.4446, 0.9375, 0.4387, 0.9688, 0.4387, 0.9375, 0.4387, 0.9375, 0.4387, 0.9688, 0.4682, 0.9688, 0.474, 0.9688, 0.474, 1.0, 0.4682, 1.0, 0.4505, 0.9688, 0.4446, 0.9688, 0.4446, 0.9688, 0.4505, 0.9688, 0.474, 0.9375, 0.4799, 0.9375, 0.4799, 0.9688, 0.474, 0.9688, 0.4564, 0.9375, 0.4623, 0.9375, 0.4623, 0.9688, 0.4564, 0.9688, 0.4623, 0.9375, 0.4682, 0.9375, 0.4682, 0.9688, 0.4623, 0.9688, 0.4387, 0.9375, 0.4446, 0.9375, 0.4446, 0.9688, 0.4387, 0.9688, 0.4446, 0.9375, 0.4505, 0.9375, 0.4505, 0.9688, 0.4446, 0.9688, 0.4505, 0.9375, 0.4564, 0.9375, 0.4564, 0.9688, 0.4505, 0.9688, 0.4682, 0.9375, 0.474, 0.9375, 0.474, 0.9688, 0.4682, 0.9688, 0.474, 0.9375, 0.474, 0.9688, 0.474, 0.9688, 0.474, 0.9375, 0.4564, 0.9375, 0.4623, 0.9375, 0.4623, 0.9375, 0.4564, 0.9375, 0.4505, 0.9375, 0.4564, 0.9375, 0.4564, 0.9375, 0.4505, 0.9375, 0.4623, 0.9688, 0.4564, 0.9688, 0.4564, 0.9688, 0.4623, 0.9688, 0.474, 0.9688, 0.4682, 0.9688, 0.4682, 0.9688, 0.474, 0.9688, 0.4682, 0.9375, 0.474, 0.9375, 0.474, 0.9375, 0.4682, 0.9375, 0.4682, 0.9688, 0.4623, 0.9688, 0.4623, 0.9688, 0.4682, 0.9688, 0.4623, 0.9375, 0.4682, 0.9375, 0.4682, 0.9375, 0.4623, 0.9375, 0.4623, 0.7812, 0.4682, 0.7812, 0.4682, 0.8125, 0.4623, 0.8125, 0.4387, 0.7812, 0.4446, 0.7812, 0.4446, 0.8125, 0.4387, 0.8125, 0.4505, 0.7812, 0.4564, 0.7812, 0.4564, 0.8125, 0.4505, 0.8125, 0.4446, 0.7812, 0.4505, 0.7812, 0.4505, 0.8125, 0.4446, 0.8125, 0.4682, 0.7812, 0.474, 0.7812, 0.474, 0.8125, 0.4682, 0.8125, 0.4564, 0.7812, 0.4623, 0.7812, 0.4623, 0.8125, 0.4564, 0.8125, 0.4505, 0.8125, 0.4446, 0.8125, 0.4446, 0.8125, 0.4505, 0.8125, 0.4446, 0.7812, 0.4505, 0.7812, 0.4505, 0.7812, 0.4446, 0.7812, 0.4446, 0.8125, 0.4387, 0.8125, 0.4387, 0.8125, 0.4446, 0.8125, 0.4505, 0.7812, 0.4564, 0.7812, 0.4564, 0.7812, 0.4505, 0.7812, 0.4564, 0.7812, 0.4623, 0.7812, 0.4623, 0.7812, 0.4564, 0.7812, 0.4623, 0.8125, 0.4564, 0.8125, 0.4564, 0.8125, 0.4623, 0.8125, 0.4564, 0.8125, 0.4505, 0.8125, 0.4505, 0.8125, 0.4564, 0.8125, 0.4387, 0.8125, 0.4387, 0.7812, 0.4387, 0.7812, 0.4387, 0.8125, 0.4329, 0.9375, 0.4387, 0.9375, 0.4387, 0.9688, 0.4329, 0.9688, 0.4329, 0.7812, 0.4387, 0.7812, 0.4387, 0.8125, 0.4329, 0.8125, 0.4329, 0.8125, 0.4329, 0.7812, 0.4329, 0.7812, 0.4329, 0.8125, 0.4387, 0.8106, 0.4387, 0.8106, 0.4387, 0.8106, 0.4387, 0.8106, 0.4329, 0.7812, 0.4387, 0.7812, 0.4387, 0.7812, 0.4329, 0.7812, 0.4387, 0.9394, 0.4387, 0.9394, 0.4387, 0.9394, 0.4387, 0.9394, 0.4387, 0.9688, 0.4329, 0.9688, 0.4329, 0.9688, 0.4387, 0.9688, 0.4329, 0.9375, 0.4387, 0.9375, 0.4387, 0.9375, 0.4329, 0.9375, 0.4387, 0.9668, 0.4387, 0.9394, 0.4387, 0.9375, 0.4387, 0.9688, 0.4387, 0.8106, 0.4387, 0.7832, 0.4387, 0.7812, 0.4387, 0.8125, 0.4387, 0.9394, 0.4387, 0.9668, 0.4387, 0.9688, 0.4387, 0.9375, 0.4387, 0.7832, 0.4387, 0.8106, 0.4387, 0.8125, 0.4387, 0.7812, 0.4387, 0.8106, 0.4387, 0.8106, 0.4387, 0.8125, 0.4387, 0.8125, 0.4387, 0.9668, 0.4387, 0.9668, 0.4387, 0.9688, 0.4387, 0.9688, 0.4387, 0.9394, 0.4387, 0.9394, 0.4387, 0.9375, 0.4387, 0.9375, 0.4387, 0.7832, 0.4387, 0.7832, 0.4387, 0.7812, 0.4387, 0.7812, 0.4387, 0.9394, 0.4387, 0.9668, 0.4387, 0.9668, 0.4387, 0.9394, 0.4387, 0.7832, 0.4387, 0.8106, 0.4387, 0.8106, 0.4387, 0.7832, 0.4387, 0.9668, 0.4387, 0.9394, 0.4387, 0.9394, 0.4387, 0.9668, 0.4387, 0.9394, 0.4387, 0.9668, 0.4387, 0.9668, 0.4387, 0.9394, 0.4387, 0.7832, 0.4387, 0.7832, 0.4387, 0.7832, 0.4387, 0.7832, 0.4387, 0.9668, 0.4387, 0.9668, 0.4387, 0.9668, 0.4387, 0.9668, 0.4387, 0.8106, 0.4387, 0.7832, 0.4387, 0.7832, 0.4387, 0.8106, 0.4387, 0.7832, 0.4387, 0.8106, 0.4387, 0.8106, 0.4387, 0.7832, 0.4715, 0.9015, 0.4715, 0.875, 0.474, 0.875, 0.474, 0.9062, 0.4682, 0.9015, 0.4715, 0.9015, 0.474, 0.9062, 0.4682, 0.9062, 0.4564, 0.9015, 0.4623, 0.9015, 0.4623, 0.9062, 0.4564, 0.9062, 0.4623, 0.9015, 0.4682, 0.9015, 0.4682, 0.9062, 0.4623, 0.9062, 0.4446, 0.9015, 0.4505, 0.9015, 0.4505, 0.9062, 0.4446, 0.9062, 0.4505, 0.9015, 0.4564, 0.9015, 0.4564, 0.9062, 0.4505, 0.9062, 0.4413, 0.875, 0.4413, 0.9015, 0.4387, 0.9062, 0.4387, 0.875, 0.4413, 0.9015, 0.4446, 0.9015, 0.4446, 0.9062, 0.4387, 0.9062, 0.4413, 0.8485, 0.4413, 0.875, 0.4387, 0.875, 0.4387, 0.8438, 0.4446, 0.8485, 0.4413, 0.8485, 0.4387, 0.8438, 0.4446, 0.8438, 0.4623, 0.8485, 0.4564, 0.8485, 0.4564, 0.8438, 0.4623, 0.8438, 0.4682, 0.8485, 0.4623, 0.8485, 0.4623, 0.8438, 0.4682, 0.8438, 0.4715, 0.875, 0.4715, 0.8485, 0.474, 0.8438, 0.474, 0.875, 0.4715, 0.8485, 0.4682, 0.8485, 0.4682, 0.8438, 0.474, 0.8438, 0.4505, 0.8485, 0.4446, 0.8485, 0.4446, 0.8438, 0.4505, 0.8438, 0.4564, 0.8485, 0.4505, 0.8485, 0.4505, 0.8438, 0.4564, 0.8438, 0.4505, 0.8485, 0.4564, 0.8485, 0.4564, 0.875, 0.4505, 0.875, 0.4623, 0.8485, 0.4682, 0.8485, 0.4682, 0.875, 0.4623, 0.875, 0.4413, 0.8485, 0.4446, 0.8485, 0.4446, 0.875, 0.4413, 0.875, 0.4682, 0.875, 0.4715, 0.875, 0.4715, 0.9015, 0.4682, 0.9015, 0.4564, 0.875, 0.4623, 0.875, 0.4623, 0.9015, 0.4564, 0.9015, 0.4623, 0.875, 0.4682, 0.875, 0.4682, 0.9015, 0.4623, 0.9015, 0.4446, 0.875, 0.4505, 0.875, 0.4505, 0.9015, 0.4446, 0.9015, 0.4505, 0.875, 0.4564, 0.875, 0.4564, 0.9015, 0.4505, 0.9015, 0.4413, 0.875, 0.4446, 0.875, 0.4446, 0.9015, 0.4413, 0.9015, 0.4564, 0.8485, 0.4623, 0.8485, 0.4623, 0.875, 0.4564, 0.875, 0.4682, 0.8485, 0.4715, 0.8485, 0.4715, 0.875, 0.4682, 0.875, 0.4446, 0.8485, 0.4505, 0.8485, 0.4505, 0.875, 0.4446, 0.875, 0.4715, 0.8485, 0.4715, 0.875, 0.4715, 0.875, 0.4715, 0.8485, 0.4564, 0.9015, 0.4505, 0.9015, 0.4505, 0.9015, 0.4564, 0.9015, 0.4682, 0.8485, 0.4715, 0.8485, 0.4715, 0.8485, 0.4682, 0.8485, 0.4413, 0.9015, 0.4413, 0.875, 0.4413, 0.875, 0.4413, 0.9015, 0.4799, 0.0, 0.625, 0.0, 0.625, 0.25, 0.4799, 0.25, 0.4799, 0.25, 0.625, 0.25, 0.625, 0.5, 0.4799, 0.5, 0.4799, 0.5, 0.625, 0.5, 0.625, 0.75, 0.4799, 0.75, 0.4799, 0.75, 0.625, 0.75, 0.625, 1.0, 0.4799, 1.0, 0.4799, 0.9688, 0.4799, 0.9375, 0.4799, 0.9062, 0.4799, 0.875, 0.4799, 0.8438, 0.4799, 0.8125, 0.4799, 0.7812, 0.4799, 0.7812, 0.4799, 0.75, 0.4799, 0.75, 0.4799, 0.7812, 0.4799, 1.0, 0.4799, 0.9688, 0.4799, 0.9688, 0.4799, 1.0, 0.4799, 0.9375, 0.4799, 0.9062, 0.4799, 0.9062, 0.4799, 0.9375, 0.4799, 0.75, 0.4799, 0.5, 0.4799, 0.5, 0.4799, 0.75, 0.625, 0.5, 0.625, 0.75, 0.625, 0.75, 0.625, 0.5, 0.4799, 0.5, 0.4799, 0.25, 0.4799, 0.25, 0.4799, 0.5, 0.4799, 0.8438, 0.4799, 0.8125, 0.4799, 0.8125, 0.4799, 0.8438, 0.875, 0.75, 0.875, 0.5, 0.875, 0.5, 0.875, 0.75, 0.4799, 0.25, 0.4799, 0.0, 0.4799, 0.0, 0.4799, 0.25, 0.4799, 0.9062, 0.4799, 0.875, 0.4799, 0.875, 0.4799, 0.9062, 0.4799, 0.8125, 0.4799, 0.7812, 0.4799, 0.7812, 0.4799, 0.8125])
me_cube_002.use_remesh_fix_poles = True
me_cube_002.use_remesh_preserve_attributes = False
me_cube_002.use_mirror_x = True
me_cube_002.update()
me_cube_003 = bpy.data.meshes.new('Cube.003')
me_cube_003.from_pydata([(-2.008, -2.131, -0.9662), (2.403e-10, -2.131, 0.9324), (-1.983, 2.108, -0.9583), (0.0, 2.108, 0.9167), (2.008, -2.131, -0.9662), (1.983, 2.108, -0.9583), (-1.534, -2.196, -0.817), (1.874e-08, -2.196, 0.634), (1.534, -2.196, -0.817), (-1.501, -1.976, -0.8066), (2.267e-08, -1.976, 0.6131), (1.501, -1.976, -0.8066), (-1.58, -2.131, -0.4994), (-0.4957, 2.131, 0.4789), (-1.536, 2.131, -0.5051), (1.041, 2.131, -0.9738), (-1.041, 2.131, -0.9738), (1.58, -2.131, -0.4994), (0.4957, 2.131, 0.4789), (1.536, 2.131, -0.5051), (-1.207, -2.196, -0.4602), (1.207, -2.196, -0.4602), (1.894, -2.2, -0.9302), (1.649, -2.2, -0.853), (-1.649, -2.2, -0.853), (-1.894, -2.2, -0.9302), (7.51e-09, -2.2, 0.8604), (-1.163, -1.975, -0.4634), (-0.3754, -1.975, 0.2817), (0.3754, -1.975, 0.2817), (1.163, -1.975, -0.4634), (1.526, -2.143, -0.8145), (1.526, -2.028, -0.8145), (-1.526, -2.028, -0.8145), (-1.526, -2.143, -0.8145), (1.886e-08, -2.143, 0.6289), (1.886e-08, -2.028, 0.6289), (-0.7832, 2.2, -0.5802), (0.0, 2.2, 0.1604), (0.7832, 2.2, -0.5802), (-0.4967, -2.2, 0.4494), (1.201, -2.028, -0.4595), (0.4004, -2.028, 0.2977), (-0.4004, -2.028, 0.2977), (-1.201, -2.028, -0.4595), (-0.7906, -2.266, 0.05888), (0.02618, -2.266, 0.8312), (-0.7804, -2.012, 0.06209), (0.02618, -2.012, 0.8248), (0.8429, -2.266, 0.05888), (0.8327, -2.012, 0.06209), (-0.598, -2.27, 0.1196), (0.02618, -2.27, 0.7098), (0.6503, -2.27, 0.1196), (-0.5845, -2.257, 0.1238), (0.02618, -2.257, 0.7013), (0.6369, -2.257, 0.1238), (-0.6166, -2.266, 0.2488), (-0.1755, -2.01, 0.6467), (-0.5987, -2.01, 0.2465), (0.4494, -2.01, 0.05579), (-0.3971, -2.01, 0.05579), (0.669, -2.266, 0.2488), (0.2278, -2.01, 0.6467), (0.6511, -2.01, 0.2465), (-0.4648, -2.27, 0.2647), (0.5172, -2.27, 0.2647), (0.7964, -2.27, 0.07354), (0.6969, -2.27, 0.1049), (-0.6445, -2.27, 0.1049), (-0.7441, -2.27, 0.07354), (0.02618, -2.27, 0.8019), (-0.447, -2.257, 0.2634), (-0.1265, -2.257, 0.5665), (0.1789, -2.257, 0.5665), (0.4993, -2.257, 0.2634), (0.6471, -2.267, 0.1206), (0.6471, -2.26, 0.1206), (-0.5947, -2.26, 0.1206), (-0.5947, -2.267, 0.1206), (0.02618, -2.267, 0.7077), (0.02618, -2.26, 0.7077), (-0.2924, -2.006, 0.2159), (0.02618, -2.006, 0.5171), (0.3447, -2.006, 0.2159), (-0.1759, -2.27, 0.6347), (0.5148, -2.26, 0.265), (0.189, -2.26, 0.573), (-0.1367, -2.26, 0.573), (-0.4624, -2.26, 0.265)], [], [(39, 37, 38), (13, 14, 12, 1, 3), (19, 17, 4, 5), (2, 14, 37, 16), (3, 18, 38, 13), (13, 38, 37, 14), (5, 15, 39, 19), (20, 44, 43, 36, 35, 7), (0, 2, 16, 15, 5, 4), (24, 23, 8, 6), (33, 34, 6, 8, 31, 32), (40, 24, 6, 20, 7, 26), (0, 4, 22, 25), (15, 16, 37, 39), (12, 14, 2, 0), (33, 32, 11, 9), (1, 26, 22, 4, 17), (12, 0, 25, 40, 26, 1), (18, 3, 1, 17, 19), (43, 44, 27, 28), (33, 44, 20, 6, 34), (26, 7, 21, 8, 23, 24, 40, 25, 22), (9, 11, 30, 29, 10, 28, 27), (42, 41, 21, 7, 35, 36), (42, 36, 10, 29), (32, 41, 30, 11), (19, 39, 38, 18), (21, 41, 32, 31, 8), (44, 33, 9, 27), (41, 42, 29, 30), (36, 43, 28, 10), (84, 82, 83), (58, 59, 57, 46, 48), (64, 62, 49, 50), (47, 59, 82, 61), (48, 63, 83, 58), (58, 83, 82, 59), (50, 60, 84, 64), (65, 89, 88, 81, 80, 52), (45, 47, 61, 60, 50, 49), (69, 68, 53, 51), (78, 79, 51, 53, 76, 77), (85, 69, 51, 65, 52, 71), (45, 49, 67, 70), (60, 61, 82, 84), (57, 59, 47, 45), (78, 77, 56, 54), (46, 71, 67, 49, 62), (57, 45, 70, 85, 71, 46), (63, 48, 46, 62, 64), (88, 89, 72, 73), (78, 89, 65, 51, 79), (71, 52, 66, 53, 68, 69, 85, 70, 67), (54, 56, 75, 74, 55, 73, 72), (87, 86, 66, 52, 80, 81), (87, 81, 55, 74), (77, 86, 75, 56), (64, 84, 83, 63), (66, 86, 77, 76, 53), (89, 78, 54, 72), (86, 87, 74, 75), (81, 88, 73, 55)])
me_cube_003.polygons.foreach_set('material_index', [2, 2, 2, 2, 2, 2, 2, 2, 2, 2, 2, 2, 2, 2, 2, 2, 2, 2, 2, 2, 2, 2, 0, 2, 2, 2, 2, 2, 2, 2, 2, 2, 2, 2, 2, 2, 2, 2, 2, 2, 2, 2, 2, 2, 2, 2, 2, 2, 2, 2, 2, 2, 2, 0, 2, 2, 2, 2, 2, 2, 2, 2])
_uv = me_cube_003.uv_layers.new(name='UVMap')
_uv.uv.foreach_set('vector', [0.4274, 0.4476, 0.4274, 0.3547, 0.5203, 0.4476, 0.5625, 0.25, 0.4375, 0.25, 0.4375, 0.0, 0.625, 0.0, 0.625, 0.25, 0.4375, 0.5, 0.4375, 0.75, 0.375, 0.75, 0.375, 0.5, 0.375, 0.25, 0.4375, 0.3125, 0.4274, 0.3547, 0.375, 0.3125, 0.625, 0.5, 0.5625, 0.5, 0.5203, 0.4476, 0.5625, 0.4375, 0.5625, 0.4375, 0.5203, 0.4476, 0.4274, 0.3547, 0.4375, 0.3125, 0.375, 0.5, 0.375, 0.4375, 0.4274, 0.4476, 0.4375, 0.5, 0.4375, 0.0, 0.4375, 0.0, 0.5625, 0.0, 0.625, 0.0, 0.625, 0.0, 0.625, 0.0, 0.125, 0.75, 0.125, 0.5, 0.1875, 0.5, 0.3125, 0.5, 0.375, 0.5, 0.375, 0.75, 0.125, 0.75, 0.375, 0.75, 0.375, 0.75, 0.125, 0.75, 0.125, 0.75, 0.125, 0.75, 0.125, 0.75, 0.375, 0.75, 0.375, 0.75, 0.375, 0.75, 0.5625, 0.0, 0.375, 0.0, 0.375, 0.0, 0.4375, 0.0, 0.625, 0.0, 0.625, 0.0, 0.125, 0.75, 0.375, 0.75, 0.375, 0.75, 0.125, 0.75, 0.375, 0.4375, 0.375, 0.3125, 0.4274, 0.3547, 0.4274, 0.4476, 0.4375, 0.0, 0.4375, 0.25, 0.375, 0.25, 0.375, 0.0, 0.125, 0.75, 0.375, 0.75, 0.375, 0.75, 0.125, 0.75, 0.625, 0.75, 0.625, 0.75, 0.375, 0.75, 0.375, 0.75, 0.4375, 0.75, 0.4375, 0.0, 0.375, 0.0, 0.375, 0.0, 0.5625, 0.0, 0.625, 0.0, 0.625, 0.0, 0.5625, 0.5, 0.625, 0.5, 0.625, 0.75, 0.4375, 0.75, 0.4375, 0.5, 0.5625, 0.0, 0.4375, 0.0, 0.4375, 0.0, 0.5625, 0.0, 0.375, 0.0, 0.4375, 0.0, 0.4375, 0.0, 0.375, 0.0, 0.375, 0.0, 0.625, 0.75, 0.625, 0.75, 0.4375, 0.75, 0.375, 0.75, 0.375, 0.75, 0.375, 0.0, 0.5625, 0.0, 0.125, 0.75, 0.375, 0.75, 0.375, 1.0, 0.375, 0.75, 0.4375, 0.8125, 0.5625, 0.9375, 0.625, 1.0, 0.5625, 1.0, 0.4375, 1.0, 0.5625, 0.75, 0.4375, 0.75, 0.4375, 0.75, 0.625, 0.75, 0.625, 0.75, 0.625, 0.75, 0.5625, 0.75, 0.625, 0.75, 0.625, 0.75, 0.5625, 0.75, 0.375, 0.75, 0.4375, 0.75, 0.4375, 0.75, 0.375, 0.75, 0.4375, 0.5, 0.4274, 0.4476, 0.5203, 0.4476, 0.5625, 0.5, 0.4375, 0.75, 0.4375, 0.75, 0.375, 0.75, 0.375, 0.75, 0.375, 0.75, 0.4375, 0.0, 0.375, 0.0, 0.375, 0.0, 0.4375, 0.0, 0.4375, 0.75, 0.5625, 0.75, 0.5625, 0.75, 0.4375, 0.75, 0.625, 0.0, 0.5625, 0.0, 0.5625, 0.0, 0.625, 0.0, 0.4274, 0.4476, 0.4274, 0.3547, 0.5203, 0.4476, 0.5625, 0.25, 0.4375, 0.25, 0.4375, 0.0, 0.625, 0.0, 0.625, 0.25, 0.4375, 0.5, 0.4375, 0.75, 0.375, 0.75, 0.375, 0.5, 0.375, 0.25, 0.4375, 0.3125, 0.4274, 0.3547, 0.375, 0.3125, 0.625, 0.5, 0.5625, 0.5, 0.5203, 0.4476, 0.5625, 0.4375, 0.5625, 0.4375, 0.5203, 0.4476, 0.4274, 0.3547, 0.4375, 0.3125, 0.375, 0.5, 0.375, 0.4375, 0.4274, 0.4476, 0.4375, 0.5, 0.4375, 0.0, 0.4375, 0.0, 0.5625, 0.0, 0.625, 0.0, 0.625, 0.0, 0.625, 0.0, 0.125, 0.75, 0.125, 0.5, 0.1875, 0.5, 0.3125, 0.5, 0.375, 0.5, 0.375, 0.75, 0.125, 0.75, 0.375, 0.75, 0.375, 0.75, 0.125, 0.75, 0.125, 0.75, 0.125, 0.75, 0.125, 0.75, 0.375, 0.75, 0.375, 0.75, 0.375, 0.75, 0.5625, 0.0, 0.375, 0.0, 0.375, 0.0, 0.4375, 0.0, 0.625, 0.0, 0.625, 0.0, 0.125, 0.75, 0.375, 0.75, 0.375, 0.75, 0.125, 0.75, 0.375, 0.4375, 0.375, 0.3125, 0.4274, 0.3547, 0.4274, 0.4476, 0.4375, 0.0, 0.4375, 0.25, 0.375, 0.25, 0.375, 0.0, 0.125, 0.75, 0.375, 0.75, 0.375, 0.75, 0.125, 0.75, 0.625, 0.75, 0.625, 0.75, 0.375, 0.75, 0.375, 0.75, 0.4375, 0.75, 0.4375, 0.0, 0.375, 0.0, 0.375, 0.0, 0.5625, 0.0, 0.625, 0.0, 0.625, 0.0, 0.5625, 0.5, 0.625, 0.5, 0.625, 0.75, 0.4375, 0.75, 0.4375, 0.5, 0.5625, 0.0, 0.4375, 0.0, 0.4375, 0.0, 0.5625, 0.0, 0.375, 0.0, 0.4375, 0.0, 0.4375, 0.0, 0.375, 0.0, 0.375, 0.0, 0.625, 0.75, 0.625, 0.75, 0.4375, 0.75, 0.375, 0.75, 0.375, 0.75, 0.375, 0.0, 0.5625, 0.0, 0.125, 0.75, 0.375, 0.75, 0.375, 1.0, 0.375, 0.75, 0.4375, 0.8125, 0.5625, 0.9375, 0.625, 1.0, 0.5625, 1.0, 0.4375, 1.0, 0.5625, 0.75, 0.4375, 0.75, 0.4375, 0.75, 0.625, 0.75, 0.625, 0.75, 0.625, 0.75, 0.5625, 0.75, 0.625, 0.75, 0.625, 0.75, 0.5625, 0.75, 0.375, 0.75, 0.4375, 0.75, 0.4375, 0.75, 0.375, 0.75, 0.4375, 0.5, 0.4274, 0.4476, 0.5203, 0.4476, 0.5625, 0.5, 0.4375, 0.75, 0.4375, 0.75, 0.375, 0.75, 0.375, 0.75, 0.375, 0.75, 0.4375, 0.0, 0.375, 0.0, 0.375, 0.0, 0.4375, 0.0, 0.4375, 0.75, 0.5625, 0.75, 0.5625, 0.75, 0.4375, 0.75, 0.625, 0.0, 0.5625, 0.0, 0.5625, 0.0, 0.625, 0.0])
me_cube_003.materials.append(mat_roofdeco)
me_cube_003.materials.append(mat_house)
me_cube_003.materials.append(mat_roof)
me_cube_003.use_remesh_fix_poles = True
me_cube_003.use_remesh_preserve_attributes = False
me_cube_003.use_mirror_vertex_groups = False
me_cube_003.update()

# ---- objects
ob_base = bpy.data.objects.new('Base', me_cube_001)
ob_etage = bpy.data.objects.new('Etage', me_cube_002)
ob_cube = bpy.data.objects.new('Cube', me_cube_003)

# ---- transforms, parenting, visibility, modifiers, constraints
ob_base.location = (0.0, 0.0, 0.0)
ob_base.lineart.crease_threshold = 0.0
ob_base.use_mesh_mirror_x = True
ob_etage.location = (0.0, 0.0, 0.0)
ob_etage.lineart.crease_threshold = 0.0
ob_etage.use_mesh_mirror_x = True
ob_cube.location = (0.0605, 0.0, 3.75)
ob_cube.lineart.crease_threshold = 0.0

# ---- collection membership
col_collection.objects.link(ob_base)
col_collection.objects.link(ob_etage)
col_collection.objects.link(ob_cube)

# ---- scene / render settings (as saved in the file)
scene.frame_start = 1; scene.frame_end = 250; scene.frame_set(1)
scene.render.engine = 'BLENDER_EEVEE_NEXT'
scene.cycles.use_denoising = False
scene.cycles.samples = 128
scene.cycles.sampling_pattern = 'TABULATED_SOBOL'
scene.cycles.use_adaptive_sampling = False
scene.cycles.use_light_tree = False
scene.view_settings.view_transform = 'Filmic'
bpy.context.view_layer.update()

# ---- added for rendering (the .blend has no active camera and no usable light): camera, sun
cam_auto = bpy.data.cameras.new('AutoCamera')
cam_auto.lens = 50.0
cam_auto.sensor_width = 36.0
cam_auto.clip_end = 1000.0
ob_auto_camera = bpy.data.objects.new('AutoCamera', cam_auto)
scene.collection.objects.link(ob_auto_camera)
ob_auto_camera.location = (7.11269, -8.49782, 7.97933)
ob_auto_camera.rotation_euler = (1.09748, -7.21219e-08, 0.694738)
scene.camera = ob_auto_camera
light_auto_sun = bpy.data.lights.new('AutoSun', 'SUN')
light_auto_sun.energy = 3.0
light_auto_sun.angle = 0.0523599
ob_auto_sun = bpy.data.objects.new('AutoSun', light_auto_sun)
scene.collection.objects.link(ob_auto_sun)
ob_auto_sun.rotation_euler = (0.872665, 0.174533, 0.523599)
bpy.context.view_layer.update()
